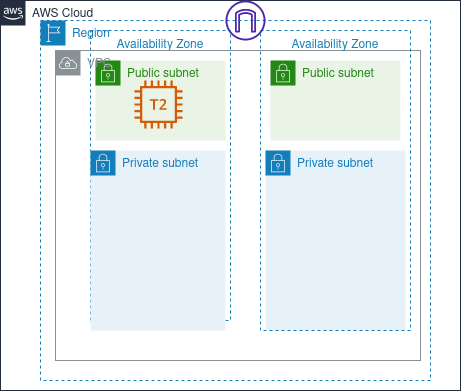

The diagram above was exported from draw.io. Its source (the exported page's mxGraphModel, read from the mxfile embedded in the PNG):
<mxGraphModel dx="880" dy="382" grid="1" gridSize="10" guides="1" tooltips="1" connect="1" arrows="1" fold="1" page="1" pageScale="1" pageWidth="850" pageHeight="1100" math="0" shadow="0">
  <root>
    <mxCell id="0" />
    <mxCell id="1" parent="0" />
    <mxCell id="bElsNjhAVa31WiKF4j30-1" value="AWS Cloud" style="points=[[0,0],[0.25,0],[0.5,0],[0.75,0],[1,0],[1,0.25],[1,0.5],[1,0.75],[1,1],[0.75,1],[0.5,1],[0.25,1],[0,1],[0,0.75],[0,0.5],[0,0.25]];outlineConnect=0;gradientColor=none;html=1;whiteSpace=wrap;fontSize=12;fontStyle=0;container=1;pointerEvents=0;collapsible=0;recursiveResize=0;shape=mxgraph.aws4.group;grIcon=mxgraph.aws4.group_aws_cloud_alt;strokeColor=#232F3E;fillColor=none;verticalAlign=top;align=left;spacingLeft=30;fontColor=#232F3E;dashed=0;" vertex="1" parent="1">
      <mxGeometry x="240" y="20" width="460" height="390" as="geometry" />
    </mxCell>
    <mxCell id="bElsNjhAVa31WiKF4j30-2" value="Region" style="points=[[0,0],[0.25,0],[0.5,0],[0.75,0],[1,0],[1,0.25],[1,0.5],[1,0.75],[1,1],[0.75,1],[0.5,1],[0.25,1],[0,1],[0,0.75],[0,0.5],[0,0.25]];outlineConnect=0;gradientColor=none;html=1;whiteSpace=wrap;fontSize=12;fontStyle=0;container=1;pointerEvents=0;collapsible=0;recursiveResize=0;shape=mxgraph.aws4.group;grIcon=mxgraph.aws4.group_region;strokeColor=#147EBA;fillColor=none;verticalAlign=top;align=left;spacingLeft=30;fontColor=#147EBA;dashed=1;" vertex="1" parent="bElsNjhAVa31WiKF4j30-1">
      <mxGeometry x="40" y="20" width="390" height="360" as="geometry" />
    </mxCell>
    <mxCell id="bElsNjhAVa31WiKF4j30-16" value="Availability Zone" style="fillColor=none;strokeColor=#147EBA;dashed=1;verticalAlign=top;fontStyle=0;fontColor=#147EBA;" vertex="1" parent="bElsNjhAVa31WiKF4j30-2">
      <mxGeometry x="50" y="10" width="140" height="290" as="geometry" />
    </mxCell>
    <mxCell id="bElsNjhAVa31WiKF4j30-18" value="Private subnet" style="points=[[0,0],[0.25,0],[0.5,0],[0.75,0],[1,0],[1,0.25],[1,0.5],[1,0.75],[1,1],[0.75,1],[0.5,1],[0.25,1],[0,1],[0,0.75],[0,0.5],[0,0.25]];outlineConnect=0;gradientColor=none;html=1;whiteSpace=wrap;fontSize=12;fontStyle=0;container=1;pointerEvents=0;collapsible=0;recursiveResize=0;shape=mxgraph.aws4.group;grIcon=mxgraph.aws4.group_security_group;grStroke=0;strokeColor=#147EBA;fillColor=#E6F2F8;verticalAlign=top;align=left;spacingLeft=30;fontColor=#147EBA;dashed=0;" vertex="1" parent="bElsNjhAVa31WiKF4j30-2">
      <mxGeometry x="225" y="130" width="140" height="180" as="geometry" />
    </mxCell>
    <mxCell id="bElsNjhAVa31WiKF4j30-5" value="Private subnet" style="points=[[0,0],[0.25,0],[0.5,0],[0.75,0],[1,0],[1,0.25],[1,0.5],[1,0.75],[1,1],[0.75,1],[0.5,1],[0.25,1],[0,1],[0,0.75],[0,0.5],[0,0.25]];outlineConnect=0;gradientColor=none;html=1;whiteSpace=wrap;fontSize=12;fontStyle=0;container=1;pointerEvents=0;collapsible=0;recursiveResize=0;shape=mxgraph.aws4.group;grIcon=mxgraph.aws4.group_security_group;grStroke=0;strokeColor=#147EBA;fillColor=#E6F2F8;verticalAlign=top;align=left;spacingLeft=30;fontColor=#147EBA;dashed=0;" vertex="1" parent="bElsNjhAVa31WiKF4j30-2">
      <mxGeometry x="50" y="130" width="135" height="180" as="geometry" />
    </mxCell>
    <mxCell id="bElsNjhAVa31WiKF4j30-20" value="Public subnet" style="points=[[0,0],[0.25,0],[0.5,0],[0.75,0],[1,0],[1,0.25],[1,0.5],[1,0.75],[1,1],[0.75,1],[0.5,1],[0.25,1],[0,1],[0,0.75],[0,0.5],[0,0.25]];outlineConnect=0;gradientColor=none;html=1;whiteSpace=wrap;fontSize=12;fontStyle=0;container=1;pointerEvents=0;collapsible=0;recursiveResize=0;shape=mxgraph.aws4.group;grIcon=mxgraph.aws4.group_security_group;grStroke=0;strokeColor=#248814;fillColor=#E9F3E6;verticalAlign=top;align=left;spacingLeft=30;fontColor=#248814;dashed=0;" vertex="1" parent="bElsNjhAVa31WiKF4j30-2">
      <mxGeometry x="55" y="40" width="130" height="80" as="geometry" />
    </mxCell>
    <mxCell id="bElsNjhAVa31WiKF4j30-24" value="VPC" style="sketch=0;outlineConnect=0;gradientColor=none;html=1;whiteSpace=wrap;fontSize=12;fontStyle=0;shape=mxgraph.aws4.group;grIcon=mxgraph.aws4.group_vpc;strokeColor=#879196;fillColor=none;verticalAlign=top;align=left;spacingLeft=30;fontColor=#879196;dashed=0;" vertex="1" parent="bElsNjhAVa31WiKF4j30-2">
      <mxGeometry x="15" y="30" width="365" height="310" as="geometry" />
    </mxCell>
    <mxCell id="bElsNjhAVa31WiKF4j30-4" value="Availability Zone" style="fillColor=none;strokeColor=#147EBA;dashed=1;verticalAlign=top;fontStyle=0;fontColor=#147EBA;" vertex="1" parent="bElsNjhAVa31WiKF4j30-2">
      <mxGeometry x="220" y="10" width="150" height="300" as="geometry" />
    </mxCell>
    <mxCell id="bElsNjhAVa31WiKF4j30-21" value="Public subnet" style="points=[[0,0],[0.25,0],[0.5,0],[0.75,0],[1,0],[1,0.25],[1,0.5],[1,0.75],[1,1],[0.75,1],[0.5,1],[0.25,1],[0,1],[0,0.75],[0,0.5],[0,0.25]];outlineConnect=0;gradientColor=none;html=1;whiteSpace=wrap;fontSize=12;fontStyle=0;container=1;pointerEvents=0;collapsible=0;recursiveResize=0;shape=mxgraph.aws4.group;grIcon=mxgraph.aws4.group_security_group;grStroke=0;strokeColor=#248814;fillColor=#E9F3E6;verticalAlign=top;align=left;spacingLeft=30;fontColor=#248814;dashed=0;" vertex="1" parent="bElsNjhAVa31WiKF4j30-2">
      <mxGeometry x="230" y="40" width="130" height="80" as="geometry" />
    </mxCell>
    <mxCell id="bElsNjhAVa31WiKF4j30-26" value="" style="sketch=0;outlineConnect=0;fontColor=#232F3E;gradientColor=none;fillColor=#D45B07;strokeColor=none;dashed=0;verticalLabelPosition=bottom;verticalAlign=top;align=center;html=1;fontSize=12;fontStyle=0;aspect=fixed;pointerEvents=1;shape=mxgraph.aws4.t2_instance;" vertex="1" parent="bElsNjhAVa31WiKF4j30-2">
      <mxGeometry x="94" y="60" width="48" height="48" as="geometry" />
    </mxCell>
    <mxCell id="bElsNjhAVa31WiKF4j30-23" value="" style="sketch=0;outlineConnect=0;fontColor=#232F3E;gradientColor=none;fillColor=#4D27AA;strokeColor=none;dashed=0;verticalLabelPosition=bottom;verticalAlign=top;align=center;html=1;fontSize=12;fontStyle=0;aspect=fixed;pointerEvents=1;shape=mxgraph.aws4.internet_gateway;" vertex="1" parent="bElsNjhAVa31WiKF4j30-1">
      <mxGeometry x="225" width="40" height="40" as="geometry" />
    </mxCell>
  </root>
</mxGraphModel>